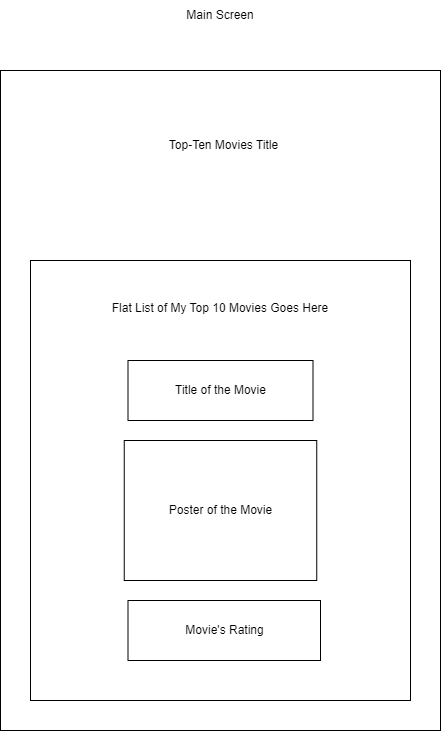

The diagram above was exported from draw.io. Its source (the exported page's mxGraphModel, read from the mxfile embedded in the PNG):
<mxGraphModel dx="1434" dy="772" grid="1" gridSize="10" guides="1" tooltips="1" connect="1" arrows="1" fold="1" page="1" pageScale="1" pageWidth="850" pageHeight="1100" math="0" shadow="0">
  <root>
    <mxCell id="0" />
    <mxCell id="1" parent="0" />
    <mxCell id="MJIeNMi74C31tVC5E8oU-1" value="" style="rounded=0;whiteSpace=wrap;html=1;" parent="1" vertex="1">
      <mxGeometry x="220" y="110" width="440" height="660" as="geometry" />
    </mxCell>
    <mxCell id="MJIeNMi74C31tVC5E8oU-2" value="Main Screen" style="text;html=1;strokeColor=none;fillColor=none;align=center;verticalAlign=middle;whiteSpace=wrap;rounded=0;" parent="1" vertex="1">
      <mxGeometry x="395" y="40" width="90" height="30" as="geometry" />
    </mxCell>
    <mxCell id="K-T5cwPQajETH6RgXCSm-5" value="Top-Ten Movies Title" style="text;html=1;strokeColor=none;fillColor=none;align=center;verticalAlign=middle;whiteSpace=wrap;rounded=0;" parent="1" vertex="1">
      <mxGeometry x="366.25" y="170" width="155" height="30" as="geometry" />
    </mxCell>
    <mxCell id="K-T5cwPQajETH6RgXCSm-9" value="" style="rounded=0;whiteSpace=wrap;html=1;" parent="1" vertex="1">
      <mxGeometry x="250" y="300" width="380" height="440" as="geometry" />
    </mxCell>
    <mxCell id="K-T5cwPQajETH6RgXCSm-10" value="Flat List of My Top 10 Movies Goes Here&lt;br&gt;&lt;br&gt;" style="text;html=1;strokeColor=none;fillColor=none;align=center;verticalAlign=middle;whiteSpace=wrap;rounded=0;" parent="1" vertex="1">
      <mxGeometry x="320" y="330" width="240" height="50" as="geometry" />
    </mxCell>
    <mxCell id="u2-77zYXLxY6K9S2sKDI-1" value="Title of the Movie" style="rounded=0;whiteSpace=wrap;html=1;" vertex="1" parent="1">
      <mxGeometry x="347.5" y="400" width="185" height="60" as="geometry" />
    </mxCell>
    <mxCell id="u2-77zYXLxY6K9S2sKDI-2" value="Poster of the Movie&lt;br style=&quot;border-color: var(--border-color);&quot;&gt;" style="rounded=0;whiteSpace=wrap;html=1;" vertex="1" parent="1">
      <mxGeometry x="343.75" y="480" width="192.5" height="140" as="geometry" />
    </mxCell>
    <mxCell id="u2-77zYXLxY6K9S2sKDI-3" value="Movie's Rating" style="rounded=0;whiteSpace=wrap;html=1;" vertex="1" parent="1">
      <mxGeometry x="347.5" y="640" width="192.5" height="60" as="geometry" />
    </mxCell>
  </root>
</mxGraphModel>